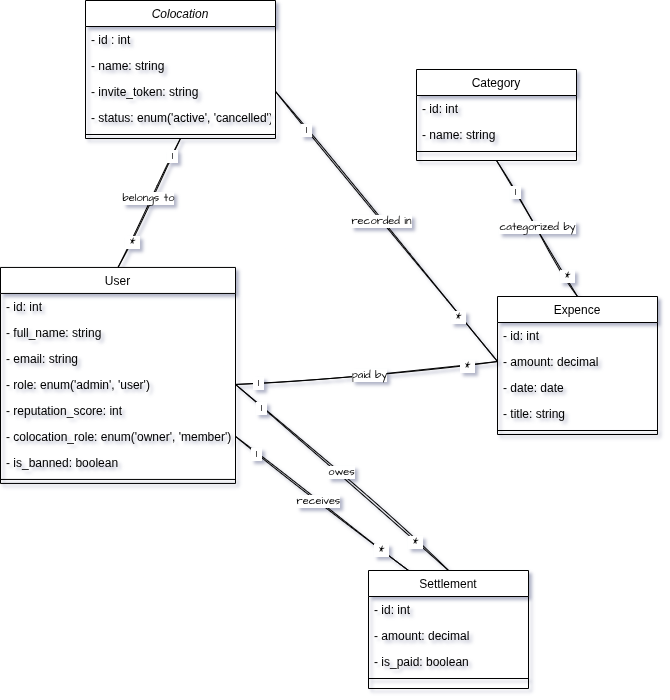

The diagram above was exported from draw.io. Its source (the exported page's mxGraphModel, read from the mxfile embedded in the PNG):
<mxGraphModel dx="995" dy="449" grid="0" gridSize="10" guides="1" tooltips="1" connect="1" arrows="1" fold="1" page="1" pageScale="1" pageWidth="827" pageHeight="1169" background="light-dark(#FFFFFF,#000000)" math="0" shadow="1">
  <root>
    <mxCell id="WIyWlLk6GJQsqaUBKTNV-0" />
    <mxCell id="WIyWlLk6GJQsqaUBKTNV-1" parent="WIyWlLk6GJQsqaUBKTNV-0" />
    <mxCell id="zkfFHV4jXpPFQw0GAbJ--0" parent="WIyWlLk6GJQsqaUBKTNV-1" style="swimlane;fontStyle=2;align=center;verticalAlign=top;childLayout=stackLayout;horizontal=1;startSize=26;horizontalStack=0;resizeParent=1;resizeLast=0;collapsible=1;marginBottom=0;rounded=0;shadow=0;strokeWidth=1;" value="Colocation" vertex="1">
      <mxGeometry height="138" width="190" x="159" y="250" as="geometry">
        <mxRectangle height="26" width="160" x="230" y="140" as="alternateBounds" />
      </mxGeometry>
    </mxCell>
    <mxCell id="zkfFHV4jXpPFQw0GAbJ--1" parent="zkfFHV4jXpPFQw0GAbJ--0" style="text;align=left;verticalAlign=top;spacingLeft=4;spacingRight=4;overflow=hidden;rotatable=0;points=[[0,0.5],[1,0.5]];portConstraint=eastwest;" value="- id : int" vertex="1">
      <mxGeometry height="26" width="190" y="26" as="geometry" />
    </mxCell>
    <mxCell id="zkfFHV4jXpPFQw0GAbJ--2" parent="zkfFHV4jXpPFQw0GAbJ--0" style="text;align=left;verticalAlign=top;spacingLeft=4;spacingRight=4;overflow=hidden;rotatable=0;points=[[0,0.5],[1,0.5]];portConstraint=eastwest;rounded=0;shadow=0;html=0;" value="- name: string" vertex="1">
      <mxGeometry height="26" width="190" y="52" as="geometry" />
    </mxCell>
    <mxCell id="zkfFHV4jXpPFQw0GAbJ--3" parent="zkfFHV4jXpPFQw0GAbJ--0" style="text;align=left;verticalAlign=top;spacingLeft=4;spacingRight=4;overflow=hidden;rotatable=0;points=[[0,0.5],[1,0.5]];portConstraint=eastwest;rounded=0;shadow=0;html=0;" value="- invite_token: string" vertex="1">
      <mxGeometry height="26" width="190" y="78" as="geometry" />
    </mxCell>
    <mxCell id="IzPjvwCqrOVu5wYDCpWa-0" parent="zkfFHV4jXpPFQw0GAbJ--0" style="text;align=left;verticalAlign=top;spacingLeft=4;spacingRight=4;overflow=hidden;rotatable=0;points=[[0,0.5],[1,0.5]];portConstraint=eastwest;rounded=0;shadow=0;html=0;" value="- status: enum('active', 'cancelled')" vertex="1">
      <mxGeometry height="26" width="190" y="104" as="geometry" />
    </mxCell>
    <mxCell id="zkfFHV4jXpPFQw0GAbJ--4" parent="zkfFHV4jXpPFQw0GAbJ--0" style="line;html=1;strokeWidth=1;align=left;verticalAlign=middle;spacingTop=-1;spacingLeft=3;spacingRight=3;rotatable=0;labelPosition=right;points=[];portConstraint=eastwest;" value="" vertex="1">
      <mxGeometry height="8" width="190" y="130" as="geometry" />
    </mxCell>
    <mxCell id="zkfFHV4jXpPFQw0GAbJ--6" parent="WIyWlLk6GJQsqaUBKTNV-1" style="swimlane;fontStyle=0;align=center;verticalAlign=top;childLayout=stackLayout;horizontal=1;startSize=26;horizontalStack=0;resizeParent=1;resizeLast=0;collapsible=1;marginBottom=0;rounded=0;shadow=0;strokeWidth=1;" value="User" vertex="1">
      <mxGeometry height="216" width="235" x="74" y="516.94" as="geometry">
        <mxRectangle height="26" width="160" x="130" y="380" as="alternateBounds" />
      </mxGeometry>
    </mxCell>
    <mxCell id="zkfFHV4jXpPFQw0GAbJ--7" parent="zkfFHV4jXpPFQw0GAbJ--6" style="text;align=left;verticalAlign=top;spacingLeft=4;spacingRight=4;overflow=hidden;rotatable=0;points=[[0,0.5],[1,0.5]];portConstraint=eastwest;" value="- id: int" vertex="1">
      <mxGeometry height="26" width="235" y="26" as="geometry" />
    </mxCell>
    <mxCell id="zkfFHV4jXpPFQw0GAbJ--8" parent="zkfFHV4jXpPFQw0GAbJ--6" style="text;align=left;verticalAlign=top;spacingLeft=4;spacingRight=4;overflow=hidden;rotatable=0;points=[[0,0.5],[1,0.5]];portConstraint=eastwest;rounded=0;shadow=0;html=0;" value="- full_name: string" vertex="1">
      <mxGeometry height="26" width="235" y="52" as="geometry" />
    </mxCell>
    <mxCell id="IzPjvwCqrOVu5wYDCpWa-37" parent="zkfFHV4jXpPFQw0GAbJ--6" style="text;align=left;verticalAlign=top;spacingLeft=4;spacingRight=4;overflow=hidden;rotatable=0;points=[[0,0.5],[1,0.5]];portConstraint=eastwest;rounded=0;shadow=0;html=0;" value="- email: string" vertex="1">
      <mxGeometry height="26" width="235" y="78" as="geometry" />
    </mxCell>
    <mxCell id="IzPjvwCqrOVu5wYDCpWa-3" parent="zkfFHV4jXpPFQw0GAbJ--6" style="text;align=left;verticalAlign=top;spacingLeft=4;spacingRight=4;overflow=hidden;rotatable=0;points=[[0,0.5],[1,0.5]];portConstraint=eastwest;rounded=0;shadow=0;html=0;" value="- role: enum('admin', 'user')" vertex="1">
      <mxGeometry height="26" width="235" y="104" as="geometry" />
    </mxCell>
    <mxCell id="IzPjvwCqrOVu5wYDCpWa-2" parent="zkfFHV4jXpPFQw0GAbJ--6" style="text;align=left;verticalAlign=top;spacingLeft=4;spacingRight=4;overflow=hidden;rotatable=0;points=[[0,0.5],[1,0.5]];portConstraint=eastwest;rounded=0;shadow=0;html=0;" value="- reputation_score: int" vertex="1">
      <mxGeometry height="26" width="235" y="130" as="geometry" />
    </mxCell>
    <mxCell id="IzPjvwCqrOVu5wYDCpWa-5" parent="zkfFHV4jXpPFQw0GAbJ--6" style="text;align=left;verticalAlign=top;spacingLeft=4;spacingRight=4;overflow=hidden;rotatable=0;points=[[0,0.5],[1,0.5]];portConstraint=eastwest;rounded=0;shadow=0;html=0;" value="- colocation_role: enum('owner', 'member')" vertex="1">
      <mxGeometry height="26" width="235" y="156" as="geometry" />
    </mxCell>
    <mxCell id="IzPjvwCqrOVu5wYDCpWa-6" parent="zkfFHV4jXpPFQw0GAbJ--6" style="text;align=left;verticalAlign=top;spacingLeft=4;spacingRight=4;overflow=hidden;rotatable=0;points=[[0,0.5],[1,0.5]];portConstraint=eastwest;rounded=0;shadow=0;html=0;" value="- is_banned: boolean" vertex="1">
      <mxGeometry height="26" width="235" y="182" as="geometry" />
    </mxCell>
    <mxCell id="zkfFHV4jXpPFQw0GAbJ--9" parent="zkfFHV4jXpPFQw0GAbJ--6" style="line;html=1;strokeWidth=1;align=left;verticalAlign=middle;spacingTop=-1;spacingLeft=3;spacingRight=3;rotatable=0;labelPosition=right;points=[];portConstraint=eastwest;" value="" vertex="1">
      <mxGeometry height="8" width="235" y="208" as="geometry" />
    </mxCell>
    <mxCell id="zkfFHV4jXpPFQw0GAbJ--17" parent="WIyWlLk6GJQsqaUBKTNV-1" style="swimlane;fontStyle=0;align=center;verticalAlign=top;childLayout=stackLayout;horizontal=1;startSize=26;horizontalStack=0;resizeParent=1;resizeLast=0;collapsible=1;marginBottom=0;rounded=0;shadow=0;strokeWidth=1;" value="Settlement" vertex="1">
      <mxGeometry height="118" width="160" x="442" y="820" as="geometry">
        <mxRectangle height="26" width="160" x="550" y="140" as="alternateBounds" />
      </mxGeometry>
    </mxCell>
    <mxCell id="zkfFHV4jXpPFQw0GAbJ--18" parent="zkfFHV4jXpPFQw0GAbJ--17" style="text;align=left;verticalAlign=top;spacingLeft=4;spacingRight=4;overflow=hidden;rotatable=0;points=[[0,0.5],[1,0.5]];portConstraint=eastwest;" value="- id: int" vertex="1">
      <mxGeometry height="26" width="160" y="26" as="geometry" />
    </mxCell>
    <mxCell id="zkfFHV4jXpPFQw0GAbJ--19" parent="zkfFHV4jXpPFQw0GAbJ--17" style="text;align=left;verticalAlign=top;spacingLeft=4;spacingRight=4;overflow=hidden;rotatable=0;points=[[0,0.5],[1,0.5]];portConstraint=eastwest;rounded=0;shadow=0;html=0;" value="- amount: decimal" vertex="1">
      <mxGeometry height="26" width="160" y="52" as="geometry" />
    </mxCell>
    <mxCell id="zkfFHV4jXpPFQw0GAbJ--20" parent="zkfFHV4jXpPFQw0GAbJ--17" style="text;align=left;verticalAlign=top;spacingLeft=4;spacingRight=4;overflow=hidden;rotatable=0;points=[[0,0.5],[1,0.5]];portConstraint=eastwest;rounded=0;shadow=0;html=0;" value="- is_paid: boolean" vertex="1">
      <mxGeometry height="26" width="160" y="78" as="geometry" />
    </mxCell>
    <mxCell id="zkfFHV4jXpPFQw0GAbJ--23" parent="zkfFHV4jXpPFQw0GAbJ--17" style="line;html=1;strokeWidth=1;align=left;verticalAlign=middle;spacingTop=-1;spacingLeft=3;spacingRight=3;rotatable=0;labelPosition=right;points=[];portConstraint=eastwest;" value="" vertex="1">
      <mxGeometry height="8" width="160" y="104" as="geometry" />
    </mxCell>
    <mxCell id="IzPjvwCqrOVu5wYDCpWa-7" parent="WIyWlLk6GJQsqaUBKTNV-1" style="swimlane;fontStyle=0;align=center;verticalAlign=top;childLayout=stackLayout;horizontal=1;startSize=26;horizontalStack=0;resizeParent=1;resizeLast=0;collapsible=1;marginBottom=0;rounded=0;shadow=0;strokeWidth=1;" value="Expence" vertex="1">
      <mxGeometry height="138" width="160" x="571.01" y="546" as="geometry">
        <mxRectangle height="26" width="160" x="550" y="140" as="alternateBounds" />
      </mxGeometry>
    </mxCell>
    <mxCell id="IzPjvwCqrOVu5wYDCpWa-8" parent="IzPjvwCqrOVu5wYDCpWa-7" style="text;align=left;verticalAlign=top;spacingLeft=4;spacingRight=4;overflow=hidden;rotatable=0;points=[[0,0.5],[1,0.5]];portConstraint=eastwest;" value="- id: int" vertex="1">
      <mxGeometry height="26" width="160" y="26" as="geometry" />
    </mxCell>
    <mxCell id="IzPjvwCqrOVu5wYDCpWa-9" parent="IzPjvwCqrOVu5wYDCpWa-7" style="text;align=left;verticalAlign=top;spacingLeft=4;spacingRight=4;overflow=hidden;rotatable=0;points=[[0,0.5],[1,0.5]];portConstraint=eastwest;rounded=0;shadow=0;html=0;" value="- amount: decimal" vertex="1">
      <mxGeometry height="26" width="160" y="52" as="geometry" />
    </mxCell>
    <mxCell id="IzPjvwCqrOVu5wYDCpWa-10" parent="IzPjvwCqrOVu5wYDCpWa-7" style="text;align=left;verticalAlign=top;spacingLeft=4;spacingRight=4;overflow=hidden;rotatable=0;points=[[0,0.5],[1,0.5]];portConstraint=eastwest;rounded=0;shadow=0;html=0;" value="- date: date" vertex="1">
      <mxGeometry height="26" width="160" y="78" as="geometry" />
    </mxCell>
    <mxCell id="IzPjvwCqrOVu5wYDCpWa-36" parent="IzPjvwCqrOVu5wYDCpWa-7" style="text;align=left;verticalAlign=top;spacingLeft=4;spacingRight=4;overflow=hidden;rotatable=0;points=[[0,0.5],[1,0.5]];portConstraint=eastwest;rounded=0;shadow=0;html=0;" value="- title: string" vertex="1">
      <mxGeometry height="26" width="160" y="104" as="geometry" />
    </mxCell>
    <mxCell id="IzPjvwCqrOVu5wYDCpWa-11" parent="IzPjvwCqrOVu5wYDCpWa-7" style="line;html=1;strokeWidth=1;align=left;verticalAlign=middle;spacingTop=-1;spacingLeft=3;spacingRight=3;rotatable=0;labelPosition=right;points=[];portConstraint=eastwest;" value="" vertex="1">
      <mxGeometry height="8" width="160" y="130" as="geometry" />
    </mxCell>
    <mxCell id="IzPjvwCqrOVu5wYDCpWa-13" parent="WIyWlLk6GJQsqaUBKTNV-1" style="swimlane;fontStyle=0;align=center;verticalAlign=top;childLayout=stackLayout;horizontal=1;startSize=26;horizontalStack=0;resizeParent=1;resizeLast=0;collapsible=1;marginBottom=0;rounded=0;shadow=0;strokeWidth=1;" value="Category" vertex="1">
      <mxGeometry height="91" width="160" x="490" y="319" as="geometry">
        <mxRectangle height="26" width="160" x="550" y="140" as="alternateBounds" />
      </mxGeometry>
    </mxCell>
    <mxCell id="IzPjvwCqrOVu5wYDCpWa-14" parent="IzPjvwCqrOVu5wYDCpWa-13" style="text;align=left;verticalAlign=top;spacingLeft=4;spacingRight=4;overflow=hidden;rotatable=0;points=[[0,0.5],[1,0.5]];portConstraint=eastwest;" value="- id: int" vertex="1">
      <mxGeometry height="26" width="160" y="26" as="geometry" />
    </mxCell>
    <mxCell id="IzPjvwCqrOVu5wYDCpWa-15" parent="IzPjvwCqrOVu5wYDCpWa-13" style="text;align=left;verticalAlign=top;spacingLeft=4;spacingRight=4;overflow=hidden;rotatable=0;points=[[0,0.5],[1,0.5]];portConstraint=eastwest;rounded=0;shadow=0;html=0;" value="- name: string" vertex="1">
      <mxGeometry height="26" width="160" y="52" as="geometry" />
    </mxCell>
    <mxCell id="IzPjvwCqrOVu5wYDCpWa-18" parent="IzPjvwCqrOVu5wYDCpWa-13" style="line;html=1;strokeWidth=1;align=left;verticalAlign=middle;spacingTop=-1;spacingLeft=3;spacingRight=3;rotatable=0;labelPosition=right;points=[];portConstraint=eastwest;" value="" vertex="1">
      <mxGeometry height="8" width="160" y="78" as="geometry" />
    </mxCell>
    <mxCell id="IzPjvwCqrOVu5wYDCpWa-19" edge="1" parent="WIyWlLk6GJQsqaUBKTNV-1" source="zkfFHV4jXpPFQw0GAbJ--6" style="endArrow=none;html=1;rounded=0;sketch=1;hachureGap=4;jiggle=2;curveFitting=1;fontFamily=Architects Daughter;fontSource=https%3A%2F%2Ffonts.googleapis.com%2Fcss%3Ffamily%3DArchitects%2BDaughter;entryX=0.5;entryY=1;entryDx=0;entryDy=0;exitX=0.5;exitY=0;exitDx=0;exitDy=0;" target="zkfFHV4jXpPFQw0GAbJ--0" value="">
      <mxGeometry height="50" relative="1" width="50" as="geometry">
        <mxPoint x="139" y="531" as="sourcePoint" />
        <mxPoint x="189" y="481" as="targetPoint" />
      </mxGeometry>
    </mxCell>
    <mxCell id="IzPjvwCqrOVu5wYDCpWa-20" connectable="0" parent="IzPjvwCqrOVu5wYDCpWa-19" style="edgeLabel;html=1;align=center;verticalAlign=middle;resizable=0;points=[];sketch=1;hachureGap=4;jiggle=2;curveFitting=1;fontFamily=Architects Daughter;fontSource=https%3A%2F%2Ffonts.googleapis.com%2Fcss%3Ffamily%3DArchitects%2BDaughter;" value="&amp;nbsp;1&amp;nbsp;" vertex="1">
      <mxGeometry relative="1" x="0.6901" y="-3" as="geometry">
        <mxPoint x="-1" y="-4" as="offset" />
      </mxGeometry>
    </mxCell>
    <mxCell id="IzPjvwCqrOVu5wYDCpWa-21" connectable="0" parent="IzPjvwCqrOVu5wYDCpWa-19" style="edgeLabel;html=1;align=center;verticalAlign=middle;resizable=0;points=[];sketch=1;hachureGap=4;jiggle=2;curveFitting=1;fontFamily=Architects Daughter;fontSource=https%3A%2F%2Ffonts.googleapis.com%2Fcss%3Ffamily%3DArchitects%2BDaughter;" value="&amp;nbsp;*&amp;nbsp;" vertex="1">
      <mxGeometry relative="1" x="-0.5913" y="-1" as="geometry">
        <mxPoint as="offset" />
      </mxGeometry>
    </mxCell>
    <mxCell id="IzPjvwCqrOVu5wYDCpWa-43" connectable="0" parent="IzPjvwCqrOVu5wYDCpWa-19" style="edgeLabel;html=1;align=center;verticalAlign=middle;resizable=0;points=[];sketch=1;hachureGap=4;jiggle=2;curveFitting=1;fontFamily=Architects Daughter;fontSource=https%3A%2F%2Ffonts.googleapis.com%2Fcss%3Ffamily%3DArchitects%2BDaughter;" value="belongs to" vertex="1">
      <mxGeometry relative="1" x="0.0573" y="2" as="geometry">
        <mxPoint x="-1" as="offset" />
      </mxGeometry>
    </mxCell>
    <mxCell id="IzPjvwCqrOVu5wYDCpWa-22" edge="1" parent="WIyWlLk6GJQsqaUBKTNV-1" source="zkfFHV4jXpPFQw0GAbJ--17" style="endArrow=none;html=1;rounded=0;sketch=1;hachureGap=4;jiggle=2;curveFitting=1;fontFamily=Architects Daughter;fontSource=https%3A%2F%2Ffonts.googleapis.com%2Fcss%3Ffamily%3DArchitects%2BDaughter;entryX=1;entryY=0.5;entryDx=0;entryDy=0;exitX=0.5;exitY=0;exitDx=0;exitDy=0;" target="IzPjvwCqrOVu5wYDCpWa-3" value="">
      <mxGeometry height="50" relative="1" width="50" as="geometry">
        <mxPoint x="529" y="703" as="sourcePoint" />
        <mxPoint x="579" y="653" as="targetPoint" />
      </mxGeometry>
    </mxCell>
    <mxCell id="IzPjvwCqrOVu5wYDCpWa-23" connectable="0" parent="IzPjvwCqrOVu5wYDCpWa-22" style="edgeLabel;html=1;align=center;verticalAlign=middle;resizable=0;points=[];sketch=1;hachureGap=4;jiggle=2;curveFitting=1;fontFamily=Architects Daughter;fontSource=https%3A%2F%2Ffonts.googleapis.com%2Fcss%3Ffamily%3DArchitects%2BDaughter;" value="&amp;nbsp;1&amp;nbsp;" vertex="1">
      <mxGeometry relative="1" x="0.7533" y="4" as="geometry">
        <mxPoint x="2" y="-2" as="offset" />
      </mxGeometry>
    </mxCell>
    <mxCell id="IzPjvwCqrOVu5wYDCpWa-24" connectable="0" parent="IzPjvwCqrOVu5wYDCpWa-22" style="edgeLabel;html=1;align=center;verticalAlign=middle;resizable=0;points=[];sketch=1;hachureGap=4;jiggle=2;curveFitting=1;fontFamily=Architects Daughter;fontSource=https%3A%2F%2Ffonts.googleapis.com%2Fcss%3Ffamily%3DArchitects%2BDaughter;" value="&amp;nbsp;*&amp;nbsp;" vertex="1">
      <mxGeometry relative="1" x="-0.6869" y="1" as="geometry">
        <mxPoint as="offset" />
      </mxGeometry>
    </mxCell>
    <mxCell id="IzPjvwCqrOVu5wYDCpWa-41" connectable="0" parent="IzPjvwCqrOVu5wYDCpWa-22" style="edgeLabel;html=1;align=center;verticalAlign=middle;resizable=0;points=[];sketch=1;hachureGap=4;jiggle=2;curveFitting=1;fontFamily=Architects Daughter;fontSource=https%3A%2F%2Ffonts.googleapis.com%2Fcss%3Ffamily%3DArchitects%2BDaughter;" value="owes" vertex="1">
      <mxGeometry relative="1" x="0.0311" y="-3" as="geometry">
        <mxPoint as="offset" />
      </mxGeometry>
    </mxCell>
    <mxCell id="IzPjvwCqrOVu5wYDCpWa-25" edge="1" parent="WIyWlLk6GJQsqaUBKTNV-1" source="zkfFHV4jXpPFQw0GAbJ--3" style="endArrow=none;html=1;rounded=0;sketch=1;hachureGap=4;jiggle=2;curveFitting=1;fontFamily=Architects Daughter;fontSource=https%3A%2F%2Ffonts.googleapis.com%2Fcss%3Ffamily%3DArchitects%2BDaughter;entryX=0;entryY=0.5;entryDx=0;entryDy=0;exitX=1;exitY=0.5;exitDx=0;exitDy=0;" target="IzPjvwCqrOVu5wYDCpWa-9" value="">
      <mxGeometry height="50" relative="1" width="50" as="geometry">
        <mxPoint x="446" y="574" as="sourcePoint" />
        <mxPoint x="496" y="524" as="targetPoint" />
      </mxGeometry>
    </mxCell>
    <mxCell id="IzPjvwCqrOVu5wYDCpWa-26" connectable="0" parent="IzPjvwCqrOVu5wYDCpWa-25" style="edgeLabel;html=1;align=center;verticalAlign=middle;resizable=0;points=[];sketch=1;hachureGap=4;jiggle=2;curveFitting=1;fontFamily=Architects Daughter;fontSource=https%3A%2F%2Ffonts.googleapis.com%2Fcss%3Ffamily%3DArchitects%2BDaughter;" value="&amp;nbsp;1&amp;nbsp;" vertex="1">
      <mxGeometry relative="1" x="-0.7389" y="-4" as="geometry">
        <mxPoint x="4" as="offset" />
      </mxGeometry>
    </mxCell>
    <mxCell id="IzPjvwCqrOVu5wYDCpWa-27" connectable="0" parent="IzPjvwCqrOVu5wYDCpWa-25" style="edgeLabel;html=1;align=center;verticalAlign=middle;resizable=0;points=[];sketch=1;hachureGap=4;jiggle=2;curveFitting=1;fontFamily=Architects Daughter;fontSource=https%3A%2F%2Ffonts.googleapis.com%2Fcss%3Ffamily%3DArchitects%2BDaughter;" value="&amp;nbsp;*&amp;nbsp;" vertex="1">
      <mxGeometry relative="1" x="0.6577" y="-2" as="geometry">
        <mxPoint as="offset" />
      </mxGeometry>
    </mxCell>
    <mxCell id="IzPjvwCqrOVu5wYDCpWa-44" connectable="0" parent="IzPjvwCqrOVu5wYDCpWa-25" style="edgeLabel;html=1;align=center;verticalAlign=middle;resizable=0;points=[];sketch=1;hachureGap=4;jiggle=2;curveFitting=1;fontFamily=Architects Daughter;fontSource=https%3A%2F%2Ffonts.googleapis.com%2Fcss%3Ffamily%3DArchitects%2BDaughter;" value="recorded in" vertex="1">
      <mxGeometry relative="1" x="-0.0457" y="-1" as="geometry">
        <mxPoint as="offset" />
      </mxGeometry>
    </mxCell>
    <mxCell id="IzPjvwCqrOVu5wYDCpWa-28" edge="1" parent="WIyWlLk6GJQsqaUBKTNV-1" source="IzPjvwCqrOVu5wYDCpWa-7" style="endArrow=none;html=1;rounded=0;sketch=1;hachureGap=4;jiggle=2;curveFitting=1;fontFamily=Architects Daughter;fontSource=https%3A%2F%2Ffonts.googleapis.com%2Fcss%3Ffamily%3DArchitects%2BDaughter;entryX=0.5;entryY=1;entryDx=0;entryDy=0;exitX=0.5;exitY=0;exitDx=0;exitDy=0;" target="IzPjvwCqrOVu5wYDCpWa-13" value="">
      <mxGeometry height="50" relative="1" width="50" as="geometry">
        <mxPoint x="587" y="420" as="sourcePoint" />
        <mxPoint x="637" y="370" as="targetPoint" />
      </mxGeometry>
    </mxCell>
    <mxCell id="IzPjvwCqrOVu5wYDCpWa-29" connectable="0" parent="IzPjvwCqrOVu5wYDCpWa-28" style="edgeLabel;html=1;align=center;verticalAlign=middle;resizable=0;points=[];sketch=1;hachureGap=4;jiggle=2;curveFitting=1;fontFamily=Architects Daughter;fontSource=https%3A%2F%2Ffonts.googleapis.com%2Fcss%3Ffamily%3DArchitects%2BDaughter;" value="&amp;nbsp;1&amp;nbsp;" vertex="1">
      <mxGeometry relative="1" x="0.5418" y="1" as="geometry">
        <mxPoint x="1" as="offset" />
      </mxGeometry>
    </mxCell>
    <mxCell id="IzPjvwCqrOVu5wYDCpWa-30" connectable="0" parent="IzPjvwCqrOVu5wYDCpWa-28" style="edgeLabel;html=1;align=center;verticalAlign=middle;resizable=0;points=[];sketch=1;hachureGap=4;jiggle=2;curveFitting=1;fontFamily=Architects Daughter;fontSource=https%3A%2F%2Ffonts.googleapis.com%2Fcss%3Ffamily%3DArchitects%2BDaughter;" value="&amp;nbsp;*&amp;nbsp;" vertex="1">
      <mxGeometry relative="1" x="-0.7108" y="-1" as="geometry">
        <mxPoint as="offset" />
      </mxGeometry>
    </mxCell>
    <mxCell id="IzPjvwCqrOVu5wYDCpWa-46" connectable="0" parent="IzPjvwCqrOVu5wYDCpWa-28" style="edgeLabel;html=1;align=center;verticalAlign=middle;resizable=0;points=[];sketch=1;hachureGap=4;jiggle=2;curveFitting=1;fontFamily=Architects Daughter;fontSource=https%3A%2F%2Ffonts.googleapis.com%2Fcss%3Ffamily%3DArchitects%2BDaughter;" value="categorized by" vertex="1">
      <mxGeometry relative="1" x="0.0077" y="-1" as="geometry">
        <mxPoint as="offset" />
      </mxGeometry>
    </mxCell>
    <mxCell id="IzPjvwCqrOVu5wYDCpWa-33" edge="1" parent="WIyWlLk6GJQsqaUBKTNV-1" source="IzPjvwCqrOVu5wYDCpWa-3" style="endArrow=none;html=1;rounded=0;sketch=1;hachureGap=4;jiggle=2;curveFitting=1;fontFamily=Architects Daughter;fontSource=https%3A%2F%2Ffonts.googleapis.com%2Fcss%3Ffamily%3DArchitects%2BDaughter;entryX=0;entryY=0.5;entryDx=0;entryDy=0;exitX=1;exitY=0.5;exitDx=0;exitDy=0;" target="IzPjvwCqrOVu5wYDCpWa-9" value="">
      <mxGeometry height="50" relative="1" width="50" as="geometry">
        <mxPoint x="441" y="595" as="sourcePoint" />
        <mxPoint x="601" y="483" as="targetPoint" />
      </mxGeometry>
    </mxCell>
    <mxCell id="IzPjvwCqrOVu5wYDCpWa-34" connectable="0" parent="IzPjvwCqrOVu5wYDCpWa-33" style="edgeLabel;html=1;align=center;verticalAlign=middle;resizable=0;points=[];sketch=1;hachureGap=4;jiggle=2;curveFitting=1;fontFamily=Architects Daughter;fontSource=https%3A%2F%2Ffonts.googleapis.com%2Fcss%3Ffamily%3DArchitects%2BDaughter;" value="&amp;nbsp;1&amp;nbsp;" vertex="1">
      <mxGeometry relative="1" x="-0.8257" y="-1" as="geometry">
        <mxPoint as="offset" />
      </mxGeometry>
    </mxCell>
    <mxCell id="IzPjvwCqrOVu5wYDCpWa-35" connectable="0" parent="IzPjvwCqrOVu5wYDCpWa-33" style="edgeLabel;html=1;align=center;verticalAlign=middle;resizable=0;points=[];sketch=1;hachureGap=4;jiggle=2;curveFitting=1;fontFamily=Architects Daughter;fontSource=https%3A%2F%2Ffonts.googleapis.com%2Fcss%3Ffamily%3DArchitects%2BDaughter;" value="&amp;nbsp;*&amp;nbsp;" vertex="1">
      <mxGeometry relative="1" x="0.7606" y="-2" as="geometry">
        <mxPoint as="offset" />
      </mxGeometry>
    </mxCell>
    <mxCell id="IzPjvwCqrOVu5wYDCpWa-45" connectable="0" parent="IzPjvwCqrOVu5wYDCpWa-33" style="edgeLabel;html=1;align=center;verticalAlign=middle;resizable=0;points=[];sketch=1;hachureGap=4;jiggle=2;curveFitting=1;fontFamily=Architects Daughter;fontSource=https%3A%2F%2Ffonts.googleapis.com%2Fcss%3Ffamily%3DArchitects%2BDaughter;" value="paid by" vertex="1">
      <mxGeometry relative="1" x="0.0149" y="-8" as="geometry">
        <mxPoint y="-6" as="offset" />
      </mxGeometry>
    </mxCell>
    <mxCell id="IzPjvwCqrOVu5wYDCpWa-38" edge="1" parent="WIyWlLk6GJQsqaUBKTNV-1" source="zkfFHV4jXpPFQw0GAbJ--17" style="endArrow=none;html=1;rounded=0;sketch=1;hachureGap=4;jiggle=2;curveFitting=1;fontFamily=Architects Daughter;fontSource=https%3A%2F%2Ffonts.googleapis.com%2Fcss%3Ffamily%3DArchitects%2BDaughter;entryX=1;entryY=0.5;entryDx=0;entryDy=0;exitX=0.25;exitY=0;exitDx=0;exitDy=0;" target="IzPjvwCqrOVu5wYDCpWa-5" value="">
      <mxGeometry height="50" relative="1" width="50" as="geometry">
        <mxPoint x="575" y="863" as="sourcePoint" />
        <mxPoint x="362" y="677" as="targetPoint" />
      </mxGeometry>
    </mxCell>
    <mxCell id="IzPjvwCqrOVu5wYDCpWa-39" connectable="0" parent="IzPjvwCqrOVu5wYDCpWa-38" style="edgeLabel;html=1;align=center;verticalAlign=middle;resizable=0;points=[];sketch=1;hachureGap=4;jiggle=2;curveFitting=1;fontFamily=Architects Daughter;fontSource=https%3A%2F%2Ffonts.googleapis.com%2Fcss%3Ffamily%3DArchitects%2BDaughter;" value="&amp;nbsp;1&amp;nbsp;" vertex="1">
      <mxGeometry relative="1" x="0.7533" y="4" as="geometry">
        <mxPoint x="2" y="-2" as="offset" />
      </mxGeometry>
    </mxCell>
    <mxCell id="IzPjvwCqrOVu5wYDCpWa-40" connectable="0" parent="IzPjvwCqrOVu5wYDCpWa-38" style="edgeLabel;html=1;align=center;verticalAlign=middle;resizable=0;points=[];sketch=1;hachureGap=4;jiggle=2;curveFitting=1;fontFamily=Architects Daughter;fontSource=https%3A%2F%2Ffonts.googleapis.com%2Fcss%3Ffamily%3DArchitects%2BDaughter;" value="&amp;nbsp;*&amp;nbsp;" vertex="1">
      <mxGeometry relative="1" x="-0.6869" y="1" as="geometry">
        <mxPoint as="offset" />
      </mxGeometry>
    </mxCell>
    <mxCell id="IzPjvwCqrOVu5wYDCpWa-42" connectable="0" parent="IzPjvwCqrOVu5wYDCpWa-38" style="edgeLabel;html=1;align=center;verticalAlign=middle;resizable=0;points=[];sketch=1;hachureGap=4;jiggle=2;curveFitting=1;fontFamily=Architects Daughter;fontSource=https%3A%2F%2Ffonts.googleapis.com%2Fcss%3Ffamily%3DArchitects%2BDaughter;" value="receives" vertex="1">
      <mxGeometry relative="1" x="0.0412" y="1" as="geometry">
        <mxPoint as="offset" />
      </mxGeometry>
    </mxCell>
  </root>
</mxGraphModel>